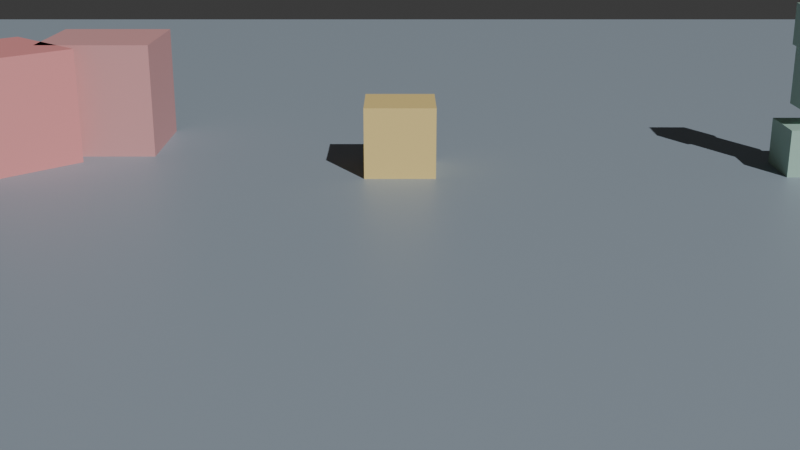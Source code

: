 # Source: blend.blend  (saved by Blender 4.5.91; exported with 4.5.12 LTS)
import bpy
from mathutils import Matrix  # noqa: F401  (used for matrix-valued properties, if any)

bpy.ops.wm.read_factory_settings(use_empty=True)
scene = bpy.context.scene
scene.name = '物理测试场'

# ---- collections
col_collection = bpy.data.collections.new('Collection'); scene.collection.children.link(col_collection)

# ---- materials (node trees are filled in below, after node groups)
mat_x = bpy.data.materials.new('地面_材质')
mat_x_1 = bpy.data.materials.new('斜坡_材质')
mat_1 = bpy.data.materials.new('台阶1_材质')
mat_2 = bpy.data.materials.new('台阶2_材质')
mat_x_2 = bpy.data.materials.new('斜方块_材质')
mat_x_3 = bpy.data.materials.new('叠方块_材质')
mat_x_4 = bpy.data.materials.new('箱子_材质')
mat_x_5 = bpy.data.materials.new('拼装人_材质')
mat_x_6 = bpy.data.materials.new('拼装人头_材质')
mat_x_7 = bpy.data.materials.new('拼装人腿_材质')
mat_x_8 = bpy.data.materials.new('窄缝左墙_材质')
mat_x_9 = bpy.data.materials.new('窄缝右墙_材质')
mat_x_10 = bpy.data.materials.new('薄墙_材质')
mat_x_11 = bpy.data.materials.new('移动平台_材质')
mat_x_12 = bpy.data.materials.new('载具_材质')
mat_x_13 = bpy.data.materials.new('小玩家_材质')

# ---- material node trees
mat_x.use_nodes = True; mat_x.node_tree.nodes.clear()
_N = mat_x.node_tree.nodes; _L = mat_x.node_tree.links
n0 = _N.new('ShaderNodeBsdfPrincipled'); n0.name = 'Principled BSDF'; n0.location = (-200, 100)
n0.inputs[0].default_value = (0.3, 0.36, 0.42, 1.0)
n1 = _N.new('ShaderNodeOutputMaterial'); n1.name = 'Material Output'; n1.location = (200, 100)
_L.new(n0.outputs[0], n1.inputs[0])
n1.is_active_output = True
mat_x_1.use_nodes = True; mat_x_1.node_tree.nodes.clear()
_N = mat_x_1.node_tree.nodes; _L = mat_x_1.node_tree.links
n0 = _N.new('ShaderNodeBsdfPrincipled'); n0.name = 'Principled BSDF'; n0.location = (-200, 100)
n0.inputs[0].default_value = (0.35, 0.5, 0.75, 1.0)
n1 = _N.new('ShaderNodeOutputMaterial'); n1.name = 'Material Output'; n1.location = (200, 100)
_L.new(n0.outputs[0], n1.inputs[0])
n1.is_active_output = True
mat_1.use_nodes = True; mat_1.node_tree.nodes.clear()
_N = mat_1.node_tree.nodes; _L = mat_1.node_tree.links
n0 = _N.new('ShaderNodeBsdfPrincipled'); n0.name = 'Principled BSDF'; n0.location = (-200, 100)
n0.inputs[0].default_value = (0.55, 0.5, 0.4, 1.0)
n1 = _N.new('ShaderNodeOutputMaterial'); n1.name = 'Material Output'; n1.location = (200, 100)
_L.new(n0.outputs[0], n1.inputs[0])
n1.is_active_output = True
mat_2.use_nodes = True; mat_2.node_tree.nodes.clear()
_N = mat_2.node_tree.nodes; _L = mat_2.node_tree.links
n0 = _N.new('ShaderNodeBsdfPrincipled'); n0.name = 'Principled BSDF'; n0.location = (-200, 100)
n0.inputs[0].default_value = (0.55, 0.5, 0.4, 1.0)
n1 = _N.new('ShaderNodeOutputMaterial'); n1.name = 'Material Output'; n1.location = (200, 100)
_L.new(n0.outputs[0], n1.inputs[0])
n1.is_active_output = True
mat_x_2.use_nodes = True; mat_x_2.node_tree.nodes.clear()
_N = mat_x_2.node_tree.nodes; _L = mat_x_2.node_tree.links
n0 = _N.new('ShaderNodeBsdfPrincipled'); n0.name = 'Principled BSDF'; n0.location = (-200, 100)
n0.inputs[0].default_value = (0.8, 0.3, 0.3, 1.0)
n1 = _N.new('ShaderNodeOutputMaterial'); n1.name = 'Material Output'; n1.location = (200, 100)
_L.new(n0.outputs[0], n1.inputs[0])
n1.is_active_output = True
mat_x_3.use_nodes = True; mat_x_3.node_tree.nodes.clear()
_N = mat_x_3.node_tree.nodes; _L = mat_x_3.node_tree.links
n0 = _N.new('ShaderNodeBsdfPrincipled'); n0.name = 'Principled BSDF'; n0.location = (-200, 100)
n0.inputs[0].default_value = (0.7, 0.35, 0.35, 1.0)
n1 = _N.new('ShaderNodeOutputMaterial'); n1.name = 'Material Output'; n1.location = (200, 100)
_L.new(n0.outputs[0], n1.inputs[0])
n1.is_active_output = True
mat_x_4.use_nodes = True; mat_x_4.node_tree.nodes.clear()
_N = mat_x_4.node_tree.nodes; _L = mat_x_4.node_tree.links
n0 = _N.new('ShaderNodeBsdfPrincipled'); n0.name = 'Principled BSDF'; n0.location = (-200, 100)
n0.inputs[0].default_value = (0.85, 0.65, 0.25, 1.0)
n1 = _N.new('ShaderNodeOutputMaterial'); n1.name = 'Material Output'; n1.location = (200, 100)
_L.new(n0.outputs[0], n1.inputs[0])
n1.is_active_output = True
mat_x_5.use_nodes = True; mat_x_5.node_tree.nodes.clear()
_N = mat_x_5.node_tree.nodes; _L = mat_x_5.node_tree.links
n0 = _N.new('ShaderNodeBsdfPrincipled'); n0.name = 'Principled BSDF'; n0.location = (-200, 100)
n0.inputs[0].default_value = (0.4, 0.6, 0.5, 1.0)
n1 = _N.new('ShaderNodeOutputMaterial'); n1.name = 'Material Output'; n1.location = (200, 100)
_L.new(n0.outputs[0], n1.inputs[0])
n1.is_active_output = True
mat_x_6.use_nodes = True; mat_x_6.node_tree.nodes.clear()
_N = mat_x_6.node_tree.nodes; _L = mat_x_6.node_tree.links
n0 = _N.new('ShaderNodeBsdfPrincipled'); n0.name = 'Principled BSDF'; n0.location = (-200, 100)
n0.inputs[0].default_value = (0.4, 0.6, 0.5, 1.0)
n1 = _N.new('ShaderNodeOutputMaterial'); n1.name = 'Material Output'; n1.location = (200, 100)
_L.new(n0.outputs[0], n1.inputs[0])
n1.is_active_output = True
mat_x_7.use_nodes = True; mat_x_7.node_tree.nodes.clear()
_N = mat_x_7.node_tree.nodes; _L = mat_x_7.node_tree.links
n0 = _N.new('ShaderNodeBsdfPrincipled'); n0.name = 'Principled BSDF'; n0.location = (-200, 100)
n0.inputs[0].default_value = (0.4, 0.6, 0.5, 1.0)
n1 = _N.new('ShaderNodeOutputMaterial'); n1.name = 'Material Output'; n1.location = (200, 100)
_L.new(n0.outputs[0], n1.inputs[0])
n1.is_active_output = True
mat_x_8.use_nodes = True; mat_x_8.node_tree.nodes.clear()
_N = mat_x_8.node_tree.nodes; _L = mat_x_8.node_tree.links
n0 = _N.new('ShaderNodeBsdfPrincipled'); n0.name = 'Principled BSDF'; n0.location = (-200, 100)
n0.inputs[0].default_value = (0.5, 0.5, 0.55, 1.0)
n1 = _N.new('ShaderNodeOutputMaterial'); n1.name = 'Material Output'; n1.location = (200, 100)
_L.new(n0.outputs[0], n1.inputs[0])
n1.is_active_output = True
mat_x_9.use_nodes = True; mat_x_9.node_tree.nodes.clear()
_N = mat_x_9.node_tree.nodes; _L = mat_x_9.node_tree.links
n0 = _N.new('ShaderNodeBsdfPrincipled'); n0.name = 'Principled BSDF'; n0.location = (-200, 100)
n0.inputs[0].default_value = (0.5, 0.5, 0.55, 1.0)
n1 = _N.new('ShaderNodeOutputMaterial'); n1.name = 'Material Output'; n1.location = (200, 100)
_L.new(n0.outputs[0], n1.inputs[0])
n1.is_active_output = True
mat_x_10.use_nodes = True; mat_x_10.node_tree.nodes.clear()
_N = mat_x_10.node_tree.nodes; _L = mat_x_10.node_tree.links
n0 = _N.new('ShaderNodeBsdfPrincipled'); n0.name = 'Principled BSDF'; n0.location = (-200, 100)
n0.inputs[0].default_value = (0.5, 0.5, 0.55, 1.0)
n1 = _N.new('ShaderNodeOutputMaterial'); n1.name = 'Material Output'; n1.location = (200, 100)
_L.new(n0.outputs[0], n1.inputs[0])
n1.is_active_output = True
mat_x_11.use_nodes = True; mat_x_11.node_tree.nodes.clear()
_N = mat_x_11.node_tree.nodes; _L = mat_x_11.node_tree.links
n0 = _N.new('ShaderNodeBsdfPrincipled'); n0.name = 'Principled BSDF'; n0.location = (-200, 100)
n0.inputs[0].default_value = (0.45, 0.65, 0.5, 1.0)
n1 = _N.new('ShaderNodeOutputMaterial'); n1.name = 'Material Output'; n1.location = (200, 100)
_L.new(n0.outputs[0], n1.inputs[0])
n1.is_active_output = True
mat_x_12.use_nodes = True; mat_x_12.node_tree.nodes.clear()
_N = mat_x_12.node_tree.nodes; _L = mat_x_12.node_tree.links
n0 = _N.new('ShaderNodeBsdfPrincipled'); n0.name = 'Principled BSDF'; n0.location = (-200, 100)
n0.inputs[0].default_value = (0.75, 0.4, 0.3, 1.0)
n1 = _N.new('ShaderNodeOutputMaterial'); n1.name = 'Material Output'; n1.location = (200, 100)
_L.new(n0.outputs[0], n1.inputs[0])
n1.is_active_output = True
mat_x_13.use_nodes = True; mat_x_13.node_tree.nodes.clear()
_N = mat_x_13.node_tree.nodes; _L = mat_x_13.node_tree.links
n0 = _N.new('ShaderNodeBsdfPrincipled'); n0.name = 'Principled BSDF'; n0.location = (-200, 100)
n0.inputs[0].default_value = (0.95, 0.55, 0.25, 1.0)
n1 = _N.new('ShaderNodeOutputMaterial'); n1.name = 'Material Output'; n1.location = (200, 100)
_L.new(n0.outputs[0], n1.inputs[0])
n1.is_active_output = True

# ---- world
world_world = bpy.data.worlds.new('World'); scene.world = world_world
world_world.use_nodes = True; world_world.node_tree.nodes.clear()
_N = world_world.node_tree.nodes; _L = world_world.node_tree.links
n0 = _N.new('ShaderNodeOutputWorld'); n0.name = 'World Output'; n0.location = (200, 100)
n1 = _N.new('ShaderNodeBackground'); n1.name = 'Background'; n1.location = (-200, 100)
n1.inputs[0].default_value = (0.05088, 0.05088, 0.05088, 1.0)
_L.new(n1.outputs[0], n0.inputs[0])
n0.is_active_output = True
world_world.color = (0.05088, 0.05088, 0.05088)
world_world.sun_shadow_jitter_overblur = 0.0

# ---- cameras
cam_x = bpy.data.cameras.new('侧视机位数据')
cam_x_1 = bpy.data.cameras.new('俯瞰机位数据')

# ---- lights
light_x = bpy.data.lights.new('太阳光数据', 'SUN')
light_x.energy = 3.0

# ---- meshes
me_cube = bpy.data.meshes.new('Cube')
me_cube.from_pydata([(-55.0, -22.0, -0.2), (-55.0, -22.0, 0.2), (-55.0, 22.0, -0.2), (-55.0, 22.0, 0.2), (55.0, -22.0, -0.2), (55.0, -22.0, 0.2), (55.0, 22.0, -0.2), (55.0, 22.0, 0.2)], [], [(0, 1, 3, 2), (2, 3, 7, 6), (6, 7, 5, 4), (4, 5, 1, 0), (2, 6, 4, 0), (7, 3, 1, 5)])
_uv = me_cube.uv_layers.new(name='UVMap')
_uv.uv.foreach_set('vector', [0.375, 0.0, 0.625, 0.0, 0.625, 0.25, 0.375, 0.25, 0.375, 0.25, 0.625, 0.25, 0.625, 0.5, 0.375, 0.5, 0.375, 0.5, 0.625, 0.5, 0.625, 0.75, 0.375, 0.75, 0.375, 0.75, 0.625, 0.75, 0.625, 1.0, 0.375, 1.0, 0.125, 0.5, 0.375, 0.5, 0.375, 0.75, 0.125, 0.75, 0.625, 0.5, 0.875, 0.5, 0.875, 0.75, 0.625, 0.75])
me_cube.materials.append(mat_x)
me_cube.update()
me_cube_001 = bpy.data.meshes.new('Cube.001')
me_cube_001.from_pydata([(-2.0, -3.25, -0.25), (-2.0, -3.25, 0.25), (-2.0, 3.25, -0.25), (-2.0, 3.25, 0.25), (2.0, -3.25, -0.25), (2.0, -3.25, 0.25), (2.0, 3.25, -0.25), (2.0, 3.25, 0.25)], [], [(0, 1, 3, 2), (2, 3, 7, 6), (6, 7, 5, 4), (4, 5, 1, 0), (2, 6, 4, 0), (7, 3, 1, 5)])
_uv = me_cube_001.uv_layers.new(name='UVMap')
_uv.uv.foreach_set('vector', [0.375, 0.0, 0.625, 0.0, 0.625, 0.25, 0.375, 0.25, 0.375, 0.25, 0.625, 0.25, 0.625, 0.5, 0.375, 0.5, 0.375, 0.5, 0.625, 0.5, 0.625, 0.75, 0.375, 0.75, 0.375, 0.75, 0.625, 0.75, 0.625, 1.0, 0.375, 1.0, 0.125, 0.5, 0.375, 0.5, 0.375, 0.75, 0.125, 0.75, 0.625, 0.5, 0.875, 0.5, 0.875, 0.75, 0.625, 0.75])
me_cube_001.materials.append(mat_x_1)
me_cube_001.update()
me_cube_002 = bpy.data.meshes.new('Cube.002')
me_cube_002.from_pydata([(-2.0, -0.8, -0.175), (-2.0, -0.8, 0.175), (-2.0, 0.8, -0.175), (-2.0, 0.8, 0.175), (2.0, -0.8, -0.175), (2.0, -0.8, 0.175), (2.0, 0.8, -0.175), (2.0, 0.8, 0.175)], [], [(0, 1, 3, 2), (2, 3, 7, 6), (6, 7, 5, 4), (4, 5, 1, 0), (2, 6, 4, 0), (7, 3, 1, 5)])
_uv = me_cube_002.uv_layers.new(name='UVMap')
_uv.uv.foreach_set('vector', [0.375, 0.0, 0.625, 0.0, 0.625, 0.25, 0.375, 0.25, 0.375, 0.25, 0.625, 0.25, 0.625, 0.5, 0.375, 0.5, 0.375, 0.5, 0.625, 0.5, 0.625, 0.75, 0.375, 0.75, 0.375, 0.75, 0.625, 0.75, 0.625, 1.0, 0.375, 1.0, 0.125, 0.5, 0.375, 0.5, 0.375, 0.75, 0.125, 0.75, 0.625, 0.5, 0.875, 0.5, 0.875, 0.75, 0.625, 0.75])
me_cube_002.materials.append(mat_1)
me_cube_002.update()
me_cube_003 = bpy.data.meshes.new('Cube.003')
me_cube_003.from_pydata([(-2.0, -0.8, -0.525), (-2.0, -0.8, 0.525), (-2.0, 0.8, -0.525), (-2.0, 0.8, 0.525), (2.0, -0.8, -0.525), (2.0, -0.8, 0.525), (2.0, 0.8, -0.525), (2.0, 0.8, 0.525)], [], [(0, 1, 3, 2), (2, 3, 7, 6), (6, 7, 5, 4), (4, 5, 1, 0), (2, 6, 4, 0), (7, 3, 1, 5)])
_uv = me_cube_003.uv_layers.new(name='UVMap')
_uv.uv.foreach_set('vector', [0.375, 0.0, 0.625, 0.0, 0.625, 0.25, 0.375, 0.25, 0.375, 0.25, 0.625, 0.25, 0.625, 0.5, 0.375, 0.5, 0.375, 0.5, 0.625, 0.5, 0.625, 0.75, 0.375, 0.75, 0.375, 0.75, 0.625, 0.75, 0.625, 1.0, 0.375, 1.0, 0.125, 0.5, 0.375, 0.5, 0.375, 0.75, 0.125, 0.75, 0.625, 0.5, 0.875, 0.5, 0.875, 0.75, 0.625, 0.75])
me_cube_003.materials.append(mat_2)
me_cube_003.update()
me_cube_004 = bpy.data.meshes.new('Cube.004')
me_cube_004.from_pydata([(-1.0, -1.0, -1.0), (-1.0, -1.0, 1.0), (-1.0, 1.0, -1.0), (-1.0, 1.0, 1.0), (1.0, -1.0, -1.0), (1.0, -1.0, 1.0), (1.0, 1.0, -1.0), (1.0, 1.0, 1.0)], [], [(0, 1, 3, 2), (2, 3, 7, 6), (6, 7, 5, 4), (4, 5, 1, 0), (2, 6, 4, 0), (7, 3, 1, 5)])
_uv = me_cube_004.uv_layers.new(name='UVMap')
_uv.uv.foreach_set('vector', [0.375, 0.0, 0.625, 0.0, 0.625, 0.25, 0.375, 0.25, 0.375, 0.25, 0.625, 0.25, 0.625, 0.5, 0.375, 0.5, 0.375, 0.5, 0.625, 0.5, 0.625, 0.75, 0.375, 0.75, 0.375, 0.75, 0.625, 0.75, 0.625, 1.0, 0.375, 1.0, 0.125, 0.5, 0.375, 0.5, 0.375, 0.75, 0.125, 0.75, 0.625, 0.5, 0.875, 0.5, 0.875, 0.75, 0.625, 0.75])
me_cube_004.materials.append(mat_x_2)
me_cube_004.update()
me_cube_005 = bpy.data.meshes.new('Cube.005')
me_cube_005.from_pydata([(-1.0, -1.0, -1.0), (-1.0, -1.0, 1.0), (-1.0, 1.0, -1.0), (-1.0, 1.0, 1.0), (1.0, -1.0, -1.0), (1.0, -1.0, 1.0), (1.0, 1.0, -1.0), (1.0, 1.0, 1.0)], [], [(0, 1, 3, 2), (2, 3, 7, 6), (6, 7, 5, 4), (4, 5, 1, 0), (2, 6, 4, 0), (7, 3, 1, 5)])
_uv = me_cube_005.uv_layers.new(name='UVMap')
_uv.uv.foreach_set('vector', [0.375, 0.0, 0.625, 0.0, 0.625, 0.25, 0.375, 0.25, 0.375, 0.25, 0.625, 0.25, 0.625, 0.5, 0.375, 0.5, 0.375, 0.5, 0.625, 0.5, 0.625, 0.75, 0.375, 0.75, 0.375, 0.75, 0.625, 0.75, 0.625, 1.0, 0.375, 1.0, 0.125, 0.5, 0.375, 0.5, 0.375, 0.75, 0.125, 0.75, 0.625, 0.5, 0.875, 0.5, 0.875, 0.75, 0.625, 0.75])
me_cube_005.materials.append(mat_x_3)
me_cube_005.update()
me_cube_006 = bpy.data.meshes.new('Cube.006')
me_cube_006.from_pydata([(-0.6, -0.6, -0.6), (-0.6, -0.6, 0.6), (-0.6, 0.6, -0.6), (-0.6, 0.6, 0.6), (0.6, -0.6, -0.6), (0.6, -0.6, 0.6), (0.6, 0.6, -0.6), (0.6, 0.6, 0.6)], [], [(0, 1, 3, 2), (2, 3, 7, 6), (6, 7, 5, 4), (4, 5, 1, 0), (2, 6, 4, 0), (7, 3, 1, 5)])
_uv = me_cube_006.uv_layers.new(name='UVMap')
_uv.uv.foreach_set('vector', [0.375, 0.0, 0.625, 0.0, 0.625, 0.25, 0.375, 0.25, 0.375, 0.25, 0.625, 0.25, 0.625, 0.5, 0.375, 0.5, 0.375, 0.5, 0.625, 0.5, 0.625, 0.75, 0.375, 0.75, 0.375, 0.75, 0.625, 0.75, 0.625, 1.0, 0.375, 1.0, 0.125, 0.5, 0.375, 0.5, 0.375, 0.75, 0.125, 0.75, 0.625, 0.5, 0.875, 0.5, 0.875, 0.75, 0.625, 0.75])
me_cube_006.materials.append(mat_x_4)
me_cube_006.update()
me_cube_007 = bpy.data.meshes.new('Cube.007')
me_cube_007.from_pydata([(-0.3, -0.3, -0.5), (-0.3, -0.3, 0.5), (-0.3, 0.3, -0.5), (-0.3, 0.3, 0.5), (0.3, -0.3, -0.5), (0.3, -0.3, 0.5), (0.3, 0.3, -0.5), (0.3, 0.3, 0.5)], [], [(0, 1, 3, 2), (2, 3, 7, 6), (6, 7, 5, 4), (4, 5, 1, 0), (2, 6, 4, 0), (7, 3, 1, 5)])
_uv = me_cube_007.uv_layers.new(name='UVMap')
_uv.uv.foreach_set('vector', [0.375, 0.0, 0.625, 0.0, 0.625, 0.25, 0.375, 0.25, 0.375, 0.25, 0.625, 0.25, 0.625, 0.5, 0.375, 0.5, 0.375, 0.5, 0.625, 0.5, 0.625, 0.75, 0.375, 0.75, 0.375, 0.75, 0.625, 0.75, 0.625, 1.0, 0.375, 1.0, 0.125, 0.5, 0.375, 0.5, 0.375, 0.75, 0.125, 0.75, 0.625, 0.5, 0.875, 0.5, 0.875, 0.75, 0.625, 0.75])
me_cube_007.materials.append(mat_x_5)
me_cube_007.update()
me_cube_008 = bpy.data.meshes.new('Cube.008')
me_cube_008.from_pydata([(-0.35, -0.35, -0.35), (-0.35, -0.35, 0.35), (-0.35, 0.35, -0.35), (-0.35, 0.35, 0.35), (0.35, -0.35, -0.35), (0.35, -0.35, 0.35), (0.35, 0.35, -0.35), (0.35, 0.35, 0.35)], [], [(0, 1, 3, 2), (2, 3, 7, 6), (6, 7, 5, 4), (4, 5, 1, 0), (2, 6, 4, 0), (7, 3, 1, 5)])
_uv = me_cube_008.uv_layers.new(name='UVMap')
_uv.uv.foreach_set('vector', [0.375, 0.0, 0.625, 0.0, 0.625, 0.25, 0.375, 0.25, 0.375, 0.25, 0.625, 0.25, 0.625, 0.5, 0.375, 0.5, 0.375, 0.5, 0.625, 0.5, 0.625, 0.75, 0.375, 0.75, 0.375, 0.75, 0.625, 0.75, 0.625, 1.0, 0.375, 1.0, 0.125, 0.5, 0.375, 0.5, 0.375, 0.75, 0.125, 0.75, 0.625, 0.5, 0.875, 0.5, 0.875, 0.75, 0.625, 0.75])
me_cube_008.materials.append(mat_x_6)
me_cube_008.update()
me_cube_009 = bpy.data.meshes.new('Cube.009')
me_cube_009.from_pydata([(-0.5, -0.5, -0.4), (-0.5, -0.5, 0.4), (-0.5, 0.5, -0.4), (-0.5, 0.5, 0.4), (0.5, -0.5, -0.4), (0.5, -0.5, 0.4), (0.5, 0.5, -0.4), (0.5, 0.5, 0.4)], [], [(0, 1, 3, 2), (2, 3, 7, 6), (6, 7, 5, 4), (4, 5, 1, 0), (2, 6, 4, 0), (7, 3, 1, 5)])
_uv = me_cube_009.uv_layers.new(name='UVMap')
_uv.uv.foreach_set('vector', [0.375, 0.0, 0.625, 0.0, 0.625, 0.25, 0.375, 0.25, 0.375, 0.25, 0.625, 0.25, 0.625, 0.5, 0.375, 0.5, 0.375, 0.5, 0.625, 0.5, 0.625, 0.75, 0.375, 0.75, 0.375, 0.75, 0.625, 0.75, 0.625, 1.0, 0.375, 1.0, 0.125, 0.5, 0.375, 0.5, 0.375, 0.75, 0.125, 0.75, 0.625, 0.5, 0.875, 0.5, 0.875, 0.75, 0.625, 0.75])
me_cube_009.materials.append(mat_x_7)
me_cube_009.update()
me_cube_010 = bpy.data.meshes.new('Cube.010')
me_cube_010.from_pydata([(-0.2, -2.0, -1.5), (-0.2, -2.0, 1.5), (-0.2, 2.0, -1.5), (-0.2, 2.0, 1.5), (0.2, -2.0, -1.5), (0.2, -2.0, 1.5), (0.2, 2.0, -1.5), (0.2, 2.0, 1.5)], [], [(0, 1, 3, 2), (2, 3, 7, 6), (6, 7, 5, 4), (4, 5, 1, 0), (2, 6, 4, 0), (7, 3, 1, 5)])
_uv = me_cube_010.uv_layers.new(name='UVMap')
_uv.uv.foreach_set('vector', [0.375, 0.0, 0.625, 0.0, 0.625, 0.25, 0.375, 0.25, 0.375, 0.25, 0.625, 0.25, 0.625, 0.5, 0.375, 0.5, 0.375, 0.5, 0.625, 0.5, 0.625, 0.75, 0.375, 0.75, 0.375, 0.75, 0.625, 0.75, 0.625, 1.0, 0.375, 1.0, 0.125, 0.5, 0.375, 0.5, 0.375, 0.75, 0.125, 0.75, 0.625, 0.5, 0.875, 0.5, 0.875, 0.75, 0.625, 0.75])
me_cube_010.materials.append(mat_x_8)
me_cube_010.update()
me_cube_011 = bpy.data.meshes.new('Cube.011')
me_cube_011.from_pydata([(-0.2, -2.0, -1.5), (-0.2, -2.0, 1.5), (-0.2, 2.0, -1.5), (-0.2, 2.0, 1.5), (0.2, -2.0, -1.5), (0.2, -2.0, 1.5), (0.2, 2.0, -1.5), (0.2, 2.0, 1.5)], [], [(0, 1, 3, 2), (2, 3, 7, 6), (6, 7, 5, 4), (4, 5, 1, 0), (2, 6, 4, 0), (7, 3, 1, 5)])
_uv = me_cube_011.uv_layers.new(name='UVMap')
_uv.uv.foreach_set('vector', [0.375, 0.0, 0.625, 0.0, 0.625, 0.25, 0.375, 0.25, 0.375, 0.25, 0.625, 0.25, 0.625, 0.5, 0.375, 0.5, 0.375, 0.5, 0.625, 0.5, 0.625, 0.75, 0.375, 0.75, 0.375, 0.75, 0.625, 0.75, 0.625, 1.0, 0.375, 1.0, 0.125, 0.5, 0.375, 0.5, 0.375, 0.75, 0.125, 0.75, 0.625, 0.5, 0.875, 0.5, 0.875, 0.75, 0.625, 0.75])
me_cube_011.materials.append(mat_x_9)
me_cube_011.update()
me_cube_012 = bpy.data.meshes.new('Cube.012')
me_cube_012.from_pydata([(-2.0, -0.125, -1.5), (-2.0, -0.125, 1.5), (-2.0, 0.125, -1.5), (-2.0, 0.125, 1.5), (2.0, -0.125, -1.5), (2.0, -0.125, 1.5), (2.0, 0.125, -1.5), (2.0, 0.125, 1.5)], [], [(0, 1, 3, 2), (2, 3, 7, 6), (6, 7, 5, 4), (4, 5, 1, 0), (2, 6, 4, 0), (7, 3, 1, 5)])
_uv = me_cube_012.uv_layers.new(name='UVMap')
_uv.uv.foreach_set('vector', [0.375, 0.0, 0.625, 0.0, 0.625, 0.25, 0.375, 0.25, 0.375, 0.25, 0.625, 0.25, 0.625, 0.5, 0.375, 0.5, 0.375, 0.5, 0.625, 0.5, 0.625, 0.75, 0.375, 0.75, 0.375, 0.75, 0.625, 0.75, 0.625, 1.0, 0.375, 1.0, 0.125, 0.5, 0.375, 0.5, 0.375, 0.75, 0.125, 0.75, 0.625, 0.5, 0.875, 0.5, 0.875, 0.75, 0.625, 0.75])
me_cube_012.materials.append(mat_x_10)
me_cube_012.update()
me_cube_013 = bpy.data.meshes.new('Cube.013')
me_cube_013.from_pydata([(-2.0, -2.0, -0.2), (-2.0, -2.0, 0.2), (-2.0, 2.0, -0.2), (-2.0, 2.0, 0.2), (2.0, -2.0, -0.2), (2.0, -2.0, 0.2), (2.0, 2.0, -0.2), (2.0, 2.0, 0.2)], [], [(0, 1, 3, 2), (2, 3, 7, 6), (6, 7, 5, 4), (4, 5, 1, 0), (2, 6, 4, 0), (7, 3, 1, 5)])
_uv = me_cube_013.uv_layers.new(name='UVMap')
_uv.uv.foreach_set('vector', [0.375, 0.0, 0.625, 0.0, 0.625, 0.25, 0.375, 0.25, 0.375, 0.25, 0.625, 0.25, 0.625, 0.5, 0.375, 0.5, 0.375, 0.5, 0.625, 0.5, 0.625, 0.75, 0.375, 0.75, 0.375, 0.75, 0.625, 0.75, 0.625, 1.0, 0.375, 1.0, 0.125, 0.5, 0.375, 0.5, 0.375, 0.75, 0.125, 0.75, 0.625, 0.5, 0.875, 0.5, 0.875, 0.75, 0.625, 0.75])
me_cube_013.materials.append(mat_x_11)
me_cube_013.update()
me_cube_014 = bpy.data.meshes.new('Cube.014')
me_cube_014.from_pydata([(-1.5, -2.0, -0.6), (-1.5, -2.0, 0.6), (-1.5, 2.0, -0.6), (-1.5, 2.0, 0.6), (1.5, -2.0, -0.6), (1.5, -2.0, 0.6), (1.5, 2.0, -0.6), (1.5, 2.0, 0.6)], [], [(0, 1, 3, 2), (2, 3, 7, 6), (6, 7, 5, 4), (4, 5, 1, 0), (2, 6, 4, 0), (7, 3, 1, 5)])
_uv = me_cube_014.uv_layers.new(name='UVMap')
_uv.uv.foreach_set('vector', [0.375, 0.0, 0.625, 0.0, 0.625, 0.25, 0.375, 0.25, 0.375, 0.25, 0.625, 0.25, 0.625, 0.5, 0.375, 0.5, 0.375, 0.5, 0.625, 0.5, 0.625, 0.75, 0.375, 0.75, 0.375, 0.75, 0.625, 0.75, 0.625, 1.0, 0.375, 1.0, 0.125, 0.5, 0.375, 0.5, 0.375, 0.75, 0.125, 0.75, 0.625, 0.5, 0.875, 0.5, 0.875, 0.75, 0.625, 0.75])
me_cube_014.materials.append(mat_x_12)
me_cube_014.update()
me_cube_015 = bpy.data.meshes.new('Cube.015')
me_cube_015.from_pydata([(-0.5, -0.5, -0.9), (-0.5, -0.5, 0.9), (-0.5, 0.5, -0.9), (-0.5, 0.5, 0.9), (0.5, -0.5, -0.9), (0.5, -0.5, 0.9), (0.5, 0.5, -0.9), (0.5, 0.5, 0.9)], [], [(0, 1, 3, 2), (2, 3, 7, 6), (6, 7, 5, 4), (4, 5, 1, 0), (2, 6, 4, 0), (7, 3, 1, 5)])
_uv = me_cube_015.uv_layers.new(name='UVMap')
_uv.uv.foreach_set('vector', [0.375, 0.0, 0.625, 0.0, 0.625, 0.25, 0.375, 0.25, 0.375, 0.25, 0.625, 0.25, 0.625, 0.5, 0.375, 0.5, 0.375, 0.5, 0.625, 0.5, 0.625, 0.75, 0.375, 0.75, 0.375, 0.75, 0.625, 0.75, 0.625, 1.0, 0.375, 1.0, 0.125, 0.5, 0.375, 0.5, 0.375, 0.75, 0.125, 0.75, 0.625, 0.5, 0.875, 0.5, 0.875, 0.75, 0.625, 0.75])
me_cube_015.materials.append(mat_x_13)
me_cube_015.update()

# ---- objects
ob_x = bpy.data.objects.new('侧视机位', cam_x)
ob_x_1 = bpy.data.objects.new('俯瞰机位', cam_x_1)
ob_x_2 = bpy.data.objects.new('太阳光', light_x)
ob_x_3 = bpy.data.objects.new('地面', me_cube)
ob_x_4 = bpy.data.objects.new('斜坡', me_cube_001)
ob_1 = bpy.data.objects.new('台阶1', me_cube_002)
ob_2 = bpy.data.objects.new('台阶2', me_cube_003)
ob_x_5 = bpy.data.objects.new('斜方块', me_cube_004)
ob_x_6 = bpy.data.objects.new('叠方块', me_cube_005)
ob_x_7 = bpy.data.objects.new('箱子', me_cube_006)
ob_x_8 = bpy.data.objects.new('拼装人', me_cube_007)
ob_x_9 = bpy.data.objects.new('拼装人头', me_cube_008)
ob_x_10 = bpy.data.objects.new('拼装人腿', me_cube_009)
ob_x_11 = bpy.data.objects.new('窄缝左墙', me_cube_010)
ob_x_12 = bpy.data.objects.new('窄缝右墙', me_cube_011)
ob_x_13 = bpy.data.objects.new('薄墙', me_cube_012)
ob_x_14 = bpy.data.objects.new('移动平台', me_cube_013)
ob_x_15 = bpy.data.objects.new('载具', me_cube_014)
ob_x_16 = bpy.data.objects.new('小玩家', me_cube_015)

# ---- transforms, parenting, visibility, modifiers, constraints
ob_x.location = (21.0, -16.0, 5.0)
ob_x.rotation_euler = (1.257, 0.0, 0.0)
ob_x_1.location = (21.0, -9.0, 18.0)
ob_x_1.rotation_euler = (0.4363, 0.0, 0.0)
ob_x_2.location = (0.0, 0.0, 0.0)
ob_x_2.rotation_euler = (0.8727, 0.0, 0.5236)
ob_x_3.location = (28.0, 0.0, -0.2)
ob_x_4.location = (0.0, 1.5, 0.85)
ob_x_4.rotation_euler = (0.3491, 0.0, 0.0)
ob_1.location = (7.0, 1.3, 0.175)
ob_2.location = (7.0, 2.9, 0.525)
ob_x_5.location = (14.0, 3.0, 1.0)
ob_x_5.rotation_euler = (0.0, 0.0, 0.7854)
ob_x_6.location = (15.6, 4.4, 1.0)
ob_x_7.location = (21.0, 2.5, 0.6)
ob_x_8.location = (28.0, 2.5, 1.6)
ob_x_9.parent = ob_x_8
ob_x_9.matrix_parent_inverse = Matrix(((1.0, -0.0, 0.0, -28.0), (-0.0, 1.0, -0.0, -2.5), (0.0, -0.0, 1.0, -1.6), (-0.0, 0.0, -0.0, 1.0)))
ob_x_9.location = (28.0, 2.5, 2.45)
ob_x_10.parent = ob_x_8
ob_x_10.matrix_parent_inverse = Matrix(((1.0, -0.0, 0.0, -28.0), (-0.0, 1.0, -0.0, -2.5), (0.0, -0.0, 1.0, -1.6), (-0.0, 0.0, -0.0, 1.0)))
ob_x_10.location = (28.0, 2.5, 0.4)
ob_x_11.location = (34.0, 3.0, 1.5)
ob_x_12.location = (36.0, 3.0, 1.5)
ob_x_13.location = (42.0, 3.0, 1.5)
ob_x_14.location = (49.0, -1.5, 0.2)
ob_x_15.location = (56.0, 1.0, 0.6)
ob_x_16.location = (0.0, -6.0, 0.9)

# ---- collection membership
scene.collection.objects.link(ob_x)
scene.collection.objects.link(ob_x_1)
scene.collection.objects.link(ob_x_2)
col_collection.objects.link(ob_x_3)
col_collection.objects.link(ob_x_4)
col_collection.objects.link(ob_1)
col_collection.objects.link(ob_2)
col_collection.objects.link(ob_x_5)
col_collection.objects.link(ob_x_6)
col_collection.objects.link(ob_x_7)
col_collection.objects.link(ob_x_8)
col_collection.objects.link(ob_x_9)
col_collection.objects.link(ob_x_10)
col_collection.objects.link(ob_x_11)
col_collection.objects.link(ob_x_12)
col_collection.objects.link(ob_x_13)
col_collection.objects.link(ob_x_14)
col_collection.objects.link(ob_x_15)
col_collection.objects.link(ob_x_16)

# ---- scene / render settings (as saved in the file)
scene.camera = ob_x
scene.frame_start = 1; scene.frame_end = 250; scene.frame_set(1)
scene.render.engine = 'BLENDER_EEVEE_NEXT'
bpy.context.view_layer.update()
